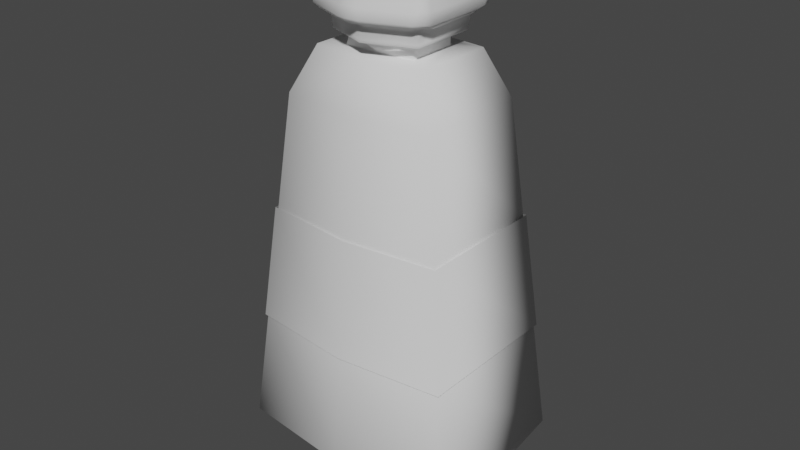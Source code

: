 # Source: PaintContainer.blend  (saved by Blender 3.6.11; exported with 4.5.12 LTS)
import bpy
from mathutils import Matrix  # noqa: F401  (used for matrix-valued properties, if any)

bpy.ops.wm.read_factory_settings(use_empty=True)
scene = bpy.context.scene
scene.name = 'Scene'

# ---- collections
col_collection = bpy.data.collections.new('Collection'); scene.collection.children.link(col_collection)

# ---- world
world_world = bpy.data.worlds.new('World'); scene.world = world_world
world_world.use_nodes = True; world_world.node_tree.nodes.clear()
_N = world_world.node_tree.nodes; _L = world_world.node_tree.links
n0 = _N.new('ShaderNodeOutputWorld'); n0.name = 'World Output'; n0.location = (300, 300)
n1 = _N.new('ShaderNodeBackground'); n1.name = 'Background'; n1.location = (10, 300)
n1.inputs[0].default_value = (0.05088, 0.05088, 0.05088, 1.0)
_L.new(n1.outputs[0], n0.inputs[0])
n0.is_active_output = True
world_world.color = (0.05088, 0.05088, 0.05088)
world_world.use_sun_shadow = False
world_world.sun_shadow_jitter_overblur = 0.0

# ---- meshes
me_cube_001 = bpy.data.meshes.new('Cube.001')
me_cube_001.from_pydata([(-1.0, -1.0, -1.0), (-0.6776, -0.6776, 1.0), (-1.0, 1.0, -1.0), (-0.6776, 0.6776, 1.0), (1.0, -1.0, -1.0), (0.6776, -0.6776, 1.0), (1.0, 1.0, -1.0), (0.6776, 0.6776, 1.0), (-0.2999, -0.3451, 1.263), (-0.2999, 0.3451, 1.263), (0.2999, -0.2999, 1.263), (0.2999, 0.2999, 1.263), (3.725e-09, 1.151, -1.0), (3.725e-09, 0.7797, 1.0), (3.725e-09, -1.151, -1.0), (3.725e-09, -0.7797, 1.0), (3.725e-09, 0.3451, 1.263), (3.725e-09, -0.3451, 1.263), (-1.0, -0.1534, -1.073), (-1.0, 0.1534, -1.073), (1.0, -0.1534, -1.073), (1.0, 0.1534, -1.073), (3.725e-09, 0.1766, -1.073), (3.725e-09, -0.1766, -1.073), (-0.8143, -0.03776, -1.364), (-0.8143, 0.03776, -1.364), (0.8143, -0.03776, -1.364), (0.8143, 0.03776, -1.364), (3.725e-09, 0.04345, -1.364), (3.725e-09, -0.04345, -1.364), (-0.4949, -0.4949, 1.263), (-0.4949, 0.4949, 1.263), (3.725e-09, 0.5696, 1.263), (0.4949, 0.4949, 1.263), (0.4949, -0.4949, 1.263), (3.725e-09, -0.5696, 1.263), (0.0, 0.4606, 1.33), (0.0, -0.4606, 1.33), (-0.2999, -0.2999, 1.33), (-0.2999, 0.2999, 1.33), (0.2999, 0.2999, 1.33), (0.2999, -0.2999, 1.33), (0.0, 0.6172, 1.349), (0.0, -0.6172, 1.349), (-0.4018, -0.4018, 1.349), (-0.4018, 0.4018, 1.349), (0.4018, 0.4018, 1.349), (0.4018, -0.4018, 1.349), (3.725e-09, -0.1651, -1.096), (0.984, -0.1435, -1.096), (3.725e-09, 0.1651, -1.096), (-0.984, 0.1435, -1.096), (0.984, 0.1435, -1.096), (-0.984, -0.1435, -1.096), (-0.2999, 0.3041, 1.315), (3.524e-10, 0.4497, 1.315), (0.2999, 0.2999, 1.315), (0.2999, -0.2999, 1.315), (-0.2999, -0.3041, 1.315), (3.524e-10, -0.4497, 1.315), (3.47e-09, 0.353, 1.274), (0.2999, -0.2999, 1.274), (3.47e-09, -0.353, 1.274), (-0.2999, 0.342, 1.274), (0.2999, 0.2999, 1.274), (-0.2999, -0.342, 1.274), (0.08668, 0.6689, 1.458), (0.0, 0.6172, 1.365), (-0.08668, 0.6689, 1.458), (0.03487, 0.6272, 1.428), (-1.985e-10, 0.6369, 1.439), (-0.03487, 0.6272, 1.428), (3.725e-09, 0.6689, 1.457), (-0.08668, -0.6689, 1.458), (0.0, -0.6172, 1.365), (0.08668, -0.6689, 1.458), (-0.03487, -0.6272, 1.428), (2.011e-09, -0.6369, 1.439), (0.03487, -0.6272, 1.428), (0.0, -0.6689, 1.457), (-0.4881, -0.3658, 1.46), (-0.4018, -0.4018, 1.365), (-0.3859, -0.5085, 1.458), (-0.4271, -0.3838, 1.429), (-0.4143, -0.4165, 1.44), (-0.3854, -0.4394, 1.428), (-0.4371, -0.4372, 1.457), (-0.3859, 0.5085, 1.458), (-0.4018, 0.4018, 1.365), (-0.4881, 0.3658, 1.46), (-0.3854, 0.4394, 1.428), (-0.4143, 0.4165, 1.44), (-0.4271, 0.3838, 1.429), (-0.4371, 0.4372, 1.457), (0.3859, 0.5085, 1.458), (0.4881, 0.3658, 1.46), (0.4018, 0.4018, 1.365), (0.4371, 0.4372, 1.457), (0.4143, 0.4165, 1.44), (0.4271, 0.3838, 1.429), (0.3854, 0.4394, 1.428), (0.4881, -0.3658, 1.46), (0.3859, -0.5085, 1.458), (0.4018, -0.4018, 1.365), (0.4371, -0.4372, 1.457), (0.4143, -0.4165, 1.44), (0.3854, -0.4394, 1.428), (0.4271, -0.3838, 1.429), (0.07881, 0.7891, 1.544), (0.08668, 0.7328, 1.462), (-0.08668, 0.7328, 1.462), (-0.07881, 0.7891, 1.544), (0.09518, 0.7841, 1.488), (-9.396e-09, 0.805, 1.489), (0.0, 0.7328, 1.46), (-0.09518, 0.7841, 1.488), (7.451e-09, 0.8019, 1.552), (-0.07881, -0.7891, 1.544), (-0.08668, -0.7328, 1.462), (0.08668, -0.7328, 1.462), (0.07881, -0.7891, 1.544), (-0.09518, -0.7841, 1.488), (5.992e-09, -0.805, 1.489), (0.0, -0.7328, 1.46), (0.09518, -0.7841, 1.488), (-3.725e-09, -0.8019, 1.552), (-0.5396, -0.4473, 1.548), (-0.4849, -0.3625, 1.46), (-0.4275, -0.5501, 1.462), (-0.464, -0.5826, 1.544), (-0.5367, -0.4049, 1.489), (-0.5142, -0.5164, 1.489), (-0.4563, -0.4563, 1.459), (-0.4582, -0.5895, 1.488), (-0.5147, -0.5224, 1.554), (-0.4275, 0.5501, 1.462), (-0.4849, 0.3625, 1.46), (-0.5396, 0.4473, 1.548), (-0.464, 0.5826, 1.544), (-0.4563, 0.4563, 1.459), (-0.5142, 0.5164, 1.489), (-0.5367, 0.4049, 1.489), (-0.5147, 0.5224, 1.554), (-0.4582, 0.5895, 1.488), (0.464, 0.5826, 1.544), (0.5396, 0.4473, 1.548), (0.4849, 0.3625, 1.46), (0.4275, 0.5501, 1.462), (0.5147, 0.5224, 1.554), (0.5142, 0.5164, 1.489), (0.5367, 0.4049, 1.489), (0.4563, 0.4563, 1.459), (0.4582, 0.5895, 1.488), (0.464, -0.5826, 1.544), (0.4275, -0.5501, 1.462), (0.4849, -0.3625, 1.46), (0.5396, -0.4473, 1.548), (0.4582, -0.5895, 1.488), (0.5142, -0.5164, 1.489), (0.4563, -0.4563, 1.459), (0.5367, -0.4049, 1.489), (0.5147, -0.5224, 1.554), (-0.08672, 0.4869, 1.876), (0.08672, 0.4869, 1.876), (0.07881, 0.6356, 1.8), (-0.07881, 0.6356, 1.8), (1.49e-08, 0.5061, 1.876), (-2.054e-10, 0.5895, 1.855), (0.08728, 0.5696, 1.854), (-7.451e-09, 0.6484, 1.808), (-0.08728, 0.5696, 1.854), (0.08672, -0.4869, 1.876), (-0.08672, -0.4869, 1.876), (-0.07881, -0.6356, 1.8), (0.07881, -0.6356, 1.8), (-3.725e-09, -0.5061, 1.876), (1.137e-09, -0.5895, 1.855), (-0.08728, -0.5696, 1.854), (7.451e-09, -0.6484, 1.808), (0.08728, -0.5696, 1.854), (-0.4429, -0.3506, 1.796), (-0.3641, -0.4826, 1.8), (-0.3246, -0.3594, 1.876), (-0.4164, -0.4241, 1.806), (-0.3912, -0.4041, 1.845), (-0.3488, -0.4294, 1.854), (-0.3951, -0.355, 1.853), (-0.4429, 0.3506, 1.796), (-0.3246, 0.3594, 1.876), (-0.3641, 0.4826, 1.8), (-0.3951, 0.355, 1.853), (-0.3912, 0.4041, 1.845), (-0.3488, 0.4294, 1.854), (-0.4164, 0.4241, 1.806), (0.3641, 0.4826, 1.8), (0.3246, 0.3594, 1.876), (0.4429, 0.3506, 1.796), (0.3488, 0.4294, 1.854), (0.3912, 0.4041, 1.845), (0.3951, 0.355, 1.853), (0.4164, 0.4241, 1.806), (0.3641, -0.4826, 1.8), (0.4429, -0.3506, 1.796), (0.3246, -0.3594, 1.876), (0.4164, -0.4241, 1.806), (0.3912, -0.4041, 1.845), (0.3951, -0.355, 1.853), (0.3488, -0.4294, 1.854), (-0.8925, -0.8925, -0.3333), (-0.785, -0.785, 0.3333), (-0.785, 0.785, 0.3333), (-0.8925, 0.8925, -0.3333), (0.785, 0.785, 0.3333), (0.8925, 0.8925, -0.3333), (0.785, -0.785, 0.3333), (0.8925, -0.8925, -0.3333), (3.725e-09, -0.9034, 0.3333), (3.725e-09, -1.027, -0.3333), (3.725e-09, 0.9034, 0.3333), (3.725e-09, 1.027, -0.3333)], [], [(209, 1, 3, 210), (218, 13, 7, 212), (212, 7, 5, 214), (216, 15, 1, 209), (0, 2, 19, 18), (3, 1, 30, 31), (57, 56, 40, 41), (15, 5, 34, 35), (13, 3, 31, 32), (5, 7, 33, 34), (7, 13, 32, 33), (1, 15, 35, 30), (55, 54, 39, 36), (14, 0, 18, 23), (214, 5, 15, 216), (210, 3, 13, 218), (51, 50, 28, 25), (49, 48, 29, 26), (12, 6, 21, 22), (6, 4, 20, 21), (4, 14, 23, 20), (2, 12, 22, 19), (28, 27, 26, 29), (25, 28, 29, 24), (50, 52, 27, 28), (52, 49, 26, 27), (53, 51, 25, 24), (48, 53, 24, 29), (8, 9, 31, 30), (16, 11, 33, 32), (11, 10, 34, 33), (17, 8, 30, 35), (9, 16, 32, 31), (10, 17, 35, 34), (41, 40, 46, 47), (36, 39, 45, 42), (54, 58, 38, 39), (59, 57, 41, 37), (58, 59, 37, 38), (56, 55, 36, 40), (75, 102, 154, 119), (89, 80, 127, 136), (39, 38, 44, 45), (37, 41, 47, 43), (38, 37, 43, 44), (40, 36, 42, 46), (144, 108, 164, 194), (42, 45, 88, 67), (68, 87, 135, 110), (82, 73, 118, 128), (101, 95, 146, 155), (47, 46, 96, 103), (120, 153, 201, 174), (137, 126, 180, 187), (45, 44, 81, 88), (43, 47, 103, 74), (44, 43, 74, 81), (46, 42, 67, 96), (162, 188, 182, 172), (111, 138, 189, 165), (129, 117, 173, 181), (195, 163, 171, 203), (156, 145, 196, 202), (23, 18, 53, 48), (18, 19, 51, 53), (21, 20, 49, 52), (22, 21, 52, 50), (20, 23, 48, 49), (19, 22, 50, 51), (64, 60, 55, 56), (65, 62, 59, 58), (62, 61, 57, 59), (63, 65, 58, 54), (60, 63, 54, 55), (61, 64, 56, 57), (10, 11, 64, 61), (16, 9, 63, 60), (9, 8, 65, 63), (17, 10, 61, 62), (8, 17, 62, 65), (11, 16, 60, 64), (66, 69, 70, 72), (67, 71, 70, 69), (68, 72, 70, 71), (73, 76, 77, 79), (74, 78, 77, 76), (75, 79, 77, 78), (80, 83, 84, 86), (81, 85, 84, 83), (82, 86, 84, 85), (87, 90, 91, 93), (88, 92, 91, 90), (89, 93, 91, 92), (94, 97, 98, 100), (95, 99, 98, 97), (96, 100, 98, 99), (101, 104, 105, 107), (102, 106, 105, 104), (103, 107, 105, 106), (108, 112, 113, 116), (109, 114, 113, 112), (110, 115, 113, 114), (111, 116, 113, 115), (117, 121, 122, 125), (118, 123, 122, 121), (119, 124, 122, 123), (120, 125, 122, 124), (126, 130, 131, 134), (127, 132, 131, 130), (128, 133, 131, 132), (129, 134, 131, 133), (135, 139, 140, 143), (136, 141, 140, 139), (137, 142, 140, 141), (138, 143, 140, 142), (144, 148, 149, 152), (145, 150, 149, 148), (146, 151, 149, 150), (147, 152, 149, 151), (153, 157, 158, 161), (154, 159, 158, 157), (155, 160, 158, 159), (156, 161, 158, 160), (162, 166, 167, 170), (163, 168, 167, 166), (164, 169, 167, 168), (165, 170, 167, 169), (171, 175, 176, 179), (172, 177, 176, 175), (173, 178, 176, 177), (174, 179, 176, 178), (180, 183, 184, 186), (181, 185, 184, 183), (182, 186, 184, 185), (187, 190, 191, 193), (188, 192, 191, 190), (189, 193, 191, 192), (194, 197, 198, 200), (195, 199, 198, 197), (196, 200, 198, 199), (201, 204, 205, 207), (202, 206, 205, 204), (203, 207, 205, 206), (89, 136, 139, 93), (93, 139, 135, 87), (80, 89, 92, 83), (83, 92, 88, 81), (66, 94, 100, 69), (69, 100, 96, 67), (95, 101, 107, 99), (99, 107, 103, 96), (73, 82, 85, 76), (76, 85, 81, 74), (87, 68, 71, 90), (90, 71, 67, 88), (102, 75, 78, 106), (106, 78, 74, 103), (156, 202, 204, 161), (161, 204, 201, 153), (126, 137, 141, 130), (130, 141, 136, 127), (108, 144, 152, 112), (112, 152, 147, 109), (145, 156, 160, 150), (150, 160, 155, 146), (117, 129, 133, 121), (121, 133, 128, 118), (138, 111, 115, 143), (143, 115, 110, 135), (153, 120, 124, 157), (157, 124, 119, 154), (109, 66, 72, 114), (114, 72, 68, 110), (94, 147, 151, 97), (97, 151, 146, 95), (154, 102, 104, 159), (159, 104, 101, 155), (82, 128, 132, 86), (86, 132, 127, 80), (118, 73, 79, 123), (123, 79, 75, 119), (162, 172, 175, 166), (166, 175, 171, 163), (182, 188, 190, 186), (186, 190, 187, 180), (163, 195, 197, 168), (168, 197, 194, 164), (195, 203, 206, 199), (199, 206, 202, 196), (172, 182, 185, 177), (177, 185, 181, 173), (188, 162, 170, 192), (192, 170, 165, 189), (203, 171, 179, 207), (207, 179, 174, 201), (173, 117, 125, 178), (178, 125, 120, 174), (180, 126, 134, 183), (183, 134, 129, 181), (111, 165, 169, 116), (116, 169, 164, 108), (196, 145, 148, 200), (200, 148, 144, 194), (137, 187, 193, 142), (142, 193, 189, 138), (94, 66, 109, 147), (2, 211, 219, 12), (211, 210, 218, 219), (4, 215, 217, 14), (215, 214, 216, 217), (14, 217, 208, 0), (217, 216, 209, 208), (6, 213, 215, 4), (213, 212, 214, 215), (12, 219, 213, 6), (219, 218, 212, 213), (0, 208, 211, 2), (208, 209, 210, 211)])
me_cube_001.polygons.foreach_set('use_smooth', [True] * 218)
_uv = me_cube_001.uv_layers.new(name='UVMap')
_uv.uv.foreach_set('vector', [0.5417, 0.0, 0.625, 0.0, 0.625, 0.25, 0.5417, 0.25, 0.5417, 0.375, 0.625, 0.375, 0.625, 0.5, 0.5417, 0.5, 0.5417, 0.5, 0.625, 0.5, 0.625, 0.75, 0.5417, 0.75, 0.5417, 0.875, 0.625, 0.875, 0.625, 1.0, 0.5417, 1.0, 0.375, 0.0, 0.375, 0.25, 0.375, 0.25, 0.375, 0.0, 0.625, 0.25, 0.625, 0.0, 0.625, 0.0, 0.625, 0.25, 0.6527, 0.7223, 0.6527, 0.5277, 0.6527, 0.5277, 0.6527, 0.7223, 0.625, 0.875, 0.625, 0.75, 0.625, 0.75, 0.625, 0.875, 0.625, 0.375, 0.625, 0.25, 0.625, 0.25, 0.625, 0.375, 0.625, 0.75, 0.625, 0.5, 0.625, 0.5, 0.625, 0.75, 0.625, 0.5, 0.625, 0.375, 0.625, 0.375, 0.625, 0.5, 0.625, 1.0, 0.625, 0.875, 0.625, 0.875, 0.625, 1.0, 0.75, 0.5277, 0.8473, 0.5277, 0.8473, 0.5277, 0.75, 0.5277, 0.375, 0.875, 0.375, 1.0, 0.375, 1.0, 0.375, 0.875, 0.5417, 0.75, 0.625, 0.75, 0.625, 0.875, 0.5417, 0.875, 0.5417, 0.25, 0.625, 0.25, 0.625, 0.375, 0.5417, 0.375, 0.375, 0.25, 0.375, 0.375, 0.375, 0.375, 0.375, 0.25, 0.375, 0.75, 0.375, 0.875, 0.375, 0.875, 0.375, 0.75, 0.375, 0.375, 0.375, 0.5, 0.375, 0.5, 0.375, 0.375, 0.375, 0.5, 0.375, 0.75, 0.375, 0.75, 0.375, 0.5, 0.375, 0.75, 0.375, 0.875, 0.375, 0.875, 0.375, 0.75, 0.375, 0.25, 0.375, 0.375, 0.375, 0.375, 0.375, 0.25, 0.25, 0.5, 0.375, 0.5, 0.375, 0.75, 0.25, 0.75, 0.125, 0.5, 0.25, 0.5, 0.25, 0.75, 0.125, 0.75, 0.375, 0.375, 0.375, 0.5, 0.375, 0.5, 0.375, 0.375, 0.375, 0.5, 0.375, 0.75, 0.375, 0.75, 0.375, 0.5, 0.375, 0.0, 0.375, 0.25, 0.375, 0.25, 0.375, 0.0, 0.375, 0.875, 0.375, 1.0, 0.375, 1.0, 0.375, 0.875, 0.8473, 0.7223, 0.8473, 0.5277, 0.875, 0.5, 0.875, 0.75, 0.75, 0.5277, 0.6527, 0.5277, 0.625, 0.5, 0.75, 0.5, 0.6527, 0.5277, 0.6527, 0.7223, 0.625, 0.75, 0.625, 0.5, 0.75, 0.7223, 0.8473, 0.7223, 0.875, 0.75, 0.75, 0.75, 0.8473, 0.5277, 0.75, 0.5277, 0.75, 0.5, 0.875, 0.5, 0.6527, 0.7223, 0.75, 0.7223, 0.75, 0.75, 0.625, 0.75, 0.6527, 0.7223, 0.6527, 0.5277, 0.6527, 0.5277, 0.6527, 0.7223, 0.75, 0.5277, 0.8473, 0.5277, 0.8473, 0.5277, 0.75, 0.5277, 0.8473, 0.5277, 0.8473, 0.7223, 0.8473, 0.7223, 0.8473, 0.5277, 0.75, 0.7223, 0.6527, 0.7223, 0.6527, 0.7223, 0.75, 0.7223, 0.8473, 0.7223, 0.75, 0.7223, 0.75, 0.7223, 0.8473, 0.7223, 0.6527, 0.5277, 0.75, 0.5277, 0.75, 0.5277, 0.6527, 0.5277, 0.7328, 0.7223, 0.669, 0.7223, 0.668, 0.7223, 0.7338, 0.7223, 0.8473, 0.5505, 0.8473, 0.6995, 0.8473, 0.6993, 0.8473, 0.5507, 0.8473, 0.5277, 0.8473, 0.7223, 0.8473, 0.7223, 0.8473, 0.5277, 0.75, 0.7223, 0.6527, 0.7223, 0.6527, 0.7223, 0.75, 0.7223, 0.8473, 0.7223, 0.75, 0.7223, 0.75, 0.7223, 0.8473, 0.7223, 0.6527, 0.5277, 0.75, 0.5277, 0.75, 0.5277, 0.6527, 0.5277, 0.6669, 0.5277, 0.7356, 0.5277, 0.7333, 0.5277, 0.6693, 0.5277, 0.75, 0.5277, 0.8473, 0.5277, 0.8473, 0.5277, 0.75, 0.5277, 0.7672, 0.5277, 0.831, 0.5277, 0.832, 0.5277, 0.7662, 0.5277, 0.831, 0.7223, 0.7672, 0.7223, 0.7662, 0.7223, 0.832, 0.7223, 0.6527, 0.6995, 0.6527, 0.5505, 0.6527, 0.5507, 0.6527, 0.6993, 0.6527, 0.7223, 0.6527, 0.5277, 0.6527, 0.5277, 0.6527, 0.7223, 0.7356, 0.7223, 0.6669, 0.7223, 0.6693, 0.7223, 0.7333, 0.7223, 0.8473, 0.5446, 0.8473, 0.7054, 0.8473, 0.7032, 0.8473, 0.5468, 0.8473, 0.5277, 0.8473, 0.7223, 0.8473, 0.7223, 0.8473, 0.5277, 0.75, 0.7223, 0.6527, 0.7223, 0.6527, 0.7223, 0.75, 0.7223, 0.8473, 0.7223, 0.75, 0.7223, 0.75, 0.7223, 0.8473, 0.7223, 0.6527, 0.5277, 0.75, 0.5277, 0.75, 0.5277, 0.6527, 0.5277, 0.7705, 0.5441, 0.8268, 0.5468, 0.8268, 0.7032, 0.7705, 0.7059, 0.7644, 0.5277, 0.8331, 0.5277, 0.8307, 0.5277, 0.7667, 0.5277, 0.8331, 0.7223, 0.7644, 0.7223, 0.7667, 0.7223, 0.8307, 0.7223, 0.6732, 0.5468, 0.7295, 0.5441, 0.7295, 0.7059, 0.6732, 0.7032, 0.6527, 0.7054, 0.6527, 0.5446, 0.6527, 0.5468, 0.6527, 0.7032, 0.375, 0.875, 0.375, 1.0, 0.375, 1.0, 0.375, 0.875, 0.375, 0.0, 0.375, 0.25, 0.375, 0.25, 0.375, 0.0, 0.375, 0.5, 0.375, 0.75, 0.375, 0.75, 0.375, 0.5, 0.375, 0.375, 0.375, 0.5, 0.375, 0.5, 0.375, 0.375, 0.375, 0.75, 0.375, 0.875, 0.375, 0.875, 0.375, 0.75, 0.375, 0.25, 0.375, 0.375, 0.375, 0.375, 0.375, 0.25, 0.6527, 0.5277, 0.75, 0.5277, 0.75, 0.5277, 0.6527, 0.5277, 0.8473, 0.7223, 0.75, 0.7223, 0.75, 0.7223, 0.8473, 0.7223, 0.75, 0.7223, 0.6527, 0.7223, 0.6527, 0.7223, 0.75, 0.7223, 0.8473, 0.5277, 0.8473, 0.7223, 0.8473, 0.7223, 0.8473, 0.5277, 0.75, 0.5277, 0.8473, 0.5277, 0.8473, 0.5277, 0.75, 0.5277, 0.6527, 0.7223, 0.6527, 0.5277, 0.6527, 0.5277, 0.6527, 0.7223, 0.6527, 0.7223, 0.6527, 0.5277, 0.6527, 0.5277, 0.6527, 0.7223, 0.75, 0.5277, 0.8473, 0.5277, 0.8473, 0.5277, 0.75, 0.5277, 0.8473, 0.5277, 0.8473, 0.7223, 0.8473, 0.7223, 0.8473, 0.5277, 0.75, 0.7223, 0.6527, 0.7223, 0.6527, 0.7223, 0.75, 0.7223, 0.8473, 0.7223, 0.75, 0.7223, 0.75, 0.7223, 0.8473, 0.7223, 0.6527, 0.5277, 0.75, 0.5277, 0.75, 0.5277, 0.6527, 0.5277, 0.7328, 0.5277, 0.7445, 0.5277, 0.75, 0.5277, 0.75, 0.5277, 0.75, 0.5277, 0.7555, 0.5277, 0.75, 0.5277, 0.7469, 0.5277, 0.7672, 0.5277, 0.75, 0.5277, 0.75, 0.5277, 0.7555, 0.5277, 0.7672, 0.7223, 0.7555, 0.7223, 0.75, 0.7223, 0.75, 0.7223, 0.75, 0.7223, 0.7445, 0.7223, 0.75, 0.7223, 0.7531, 0.7223, 0.7328, 0.7223, 0.75, 0.7223, 0.75, 0.7223, 0.7445, 0.7223, 0.8473, 0.6995, 0.8473, 0.7179, 0.8473, 0.7223, 0.8473, 0.7223, 0.8473, 0.7223, 0.8404, 0.7223, 0.8473, 0.7223, 0.8491, 0.7223, 0.831, 0.7223, 0.8473, 0.7223, 0.8473, 0.7223, 0.8404, 0.7223, 0.831, 0.5277, 0.8404, 0.5277, 0.8473, 0.5277, 0.8473, 0.5277, 0.8473, 0.5277, 0.8473, 0.5321, 0.8473, 0.5277, 0.8473, 0.524, 0.8473, 0.5505, 0.8473, 0.5277, 0.8473, 0.5277, 0.8473, 0.5321, 0.669, 0.5277, 0.6527, 0.5277, 0.6527, 0.5277, 0.6596, 0.5277, 0.6527, 0.5505, 0.6527, 0.5321, 0.6527, 0.5277, 0.6527, 0.5277, 0.6527, 0.5277, 0.6596, 0.5277, 0.6527, 0.5277, 0.6509, 0.5277, 0.6527, 0.6995, 0.6527, 0.7223, 0.6527, 0.7223, 0.6527, 0.7179, 0.669, 0.7223, 0.6596, 0.7223, 0.6527, 0.7223, 0.6527, 0.7223, 0.6527, 0.7223, 0.6527, 0.7179, 0.6527, 0.7223, 0.6527, 0.726, 0.7356, 0.5277, 0.7308, 0.5277, 0.75, 0.5277, 0.75, 0.5277, 0.7338, 0.5277, 0.75, 0.5277, 0.75, 0.5277, 0.7308, 0.5277, 0.7662, 0.5277, 0.7692, 0.5277, 0.75, 0.5277, 0.75, 0.5277, 0.7644, 0.5277, 0.75, 0.5277, 0.75, 0.5277, 0.7692, 0.5277, 0.7644, 0.7223, 0.7692, 0.7223, 0.75, 0.7223, 0.75, 0.7223, 0.7662, 0.7223, 0.75, 0.7223, 0.75, 0.7223, 0.7692, 0.7223, 0.7338, 0.7223, 0.7308, 0.7223, 0.75, 0.7223, 0.75, 0.7223, 0.7356, 0.7223, 0.75, 0.7223, 0.75, 0.7223, 0.7308, 0.7223, 0.8473, 0.7054, 0.8473, 0.6939, 0.8464, 0.7199, 0.8473, 0.7223, 0.8473, 0.6993, 0.8473, 0.7223, 0.8464, 0.7199, 0.8473, 0.6939, 0.832, 0.7223, 0.831, 0.7223, 0.8464, 0.7199, 0.8473, 0.7223, 0.8331, 0.7223, 0.8473, 0.7223, 0.8464, 0.7199, 0.831, 0.7223, 0.832, 0.5277, 0.8473, 0.5277, 0.8464, 0.5301, 0.831, 0.5277, 0.8473, 0.5507, 0.8473, 0.5561, 0.8464, 0.5301, 0.8473, 0.5277, 0.8473, 0.5446, 0.8473, 0.5277, 0.8464, 0.5301, 0.8473, 0.5561, 0.8331, 0.5277, 0.831, 0.5277, 0.8464, 0.5301, 0.8473, 0.5277, 0.6669, 0.5277, 0.6527, 0.5277, 0.6536, 0.5301, 0.669, 0.5277, 0.6527, 0.5446, 0.6527, 0.5561, 0.6536, 0.5301, 0.6527, 0.5277, 0.6527, 0.5507, 0.6527, 0.5277, 0.6536, 0.5301, 0.6527, 0.5561, 0.668, 0.5277, 0.669, 0.5277, 0.6536, 0.5301, 0.6527, 0.5277, 0.6669, 0.7223, 0.669, 0.7223, 0.6536, 0.7199, 0.6527, 0.7223, 0.668, 0.7223, 0.6527, 0.7223, 0.6536, 0.7199, 0.669, 0.7223, 0.6527, 0.6993, 0.6527, 0.6939, 0.6536, 0.7199, 0.6527, 0.7223, 0.6527, 0.7054, 0.6527, 0.7223, 0.6536, 0.7199, 0.6527, 0.6939, 0.7705, 0.5441, 0.75, 0.5471, 0.75, 0.5294, 0.7722, 0.5277, 0.7295, 0.5441, 0.7278, 0.5277, 0.75, 0.5294, 0.75, 0.5471, 0.7333, 0.5277, 0.75, 0.5277, 0.75, 0.5294, 0.7278, 0.5277, 0.7667, 0.5277, 0.7722, 0.5277, 0.75, 0.5294, 0.75, 0.5277, 0.7295, 0.7059, 0.75, 0.7029, 0.75, 0.7206, 0.7278, 0.7223, 0.7705, 0.7059, 0.7722, 0.7223, 0.75, 0.7206, 0.75, 0.7029, 0.7667, 0.7223, 0.75, 0.7223, 0.75, 0.7206, 0.7722, 0.7223, 0.7333, 0.7223, 0.7278, 0.7223, 0.75, 0.7206, 0.75, 0.7223, 0.8473, 0.7032, 0.8473, 0.7223, 0.8463, 0.7217, 0.8473, 0.709, 0.8307, 0.7223, 0.834, 0.7223, 0.8463, 0.7217, 0.8473, 0.7223, 0.8268, 0.7032, 0.8473, 0.709, 0.8463, 0.7217, 0.834, 0.7223, 0.8473, 0.5468, 0.8473, 0.541, 0.8463, 0.5283, 0.8473, 0.5277, 0.8268, 0.5468, 0.834, 0.5277, 0.8463, 0.5283, 0.8473, 0.541, 0.8307, 0.5277, 0.8473, 0.5277, 0.8463, 0.5283, 0.834, 0.5277, 0.6693, 0.5277, 0.666, 0.5277, 0.6537, 0.5283, 0.6527, 0.5277, 0.6732, 0.5468, 0.6527, 0.541, 0.6537, 0.5283, 0.666, 0.5277, 0.6527, 0.5468, 0.6527, 0.5277, 0.6537, 0.5283, 0.6527, 0.541, 0.6693, 0.7223, 0.6527, 0.7223, 0.6537, 0.7217, 0.666, 0.7223, 0.6527, 0.7032, 0.6527, 0.709, 0.6537, 0.7217, 0.6527, 0.7223, 0.6732, 0.7032, 0.666, 0.7223, 0.6537, 0.7217, 0.6527, 0.709, 0.8473, 0.5505, 0.8473, 0.5507, 0.8473, 0.5277, 0.8473, 0.5277, 0.8473, 0.5277, 0.8473, 0.5277, 0.832, 0.5277, 0.831, 0.5277, 0.8473, 0.6995, 0.8473, 0.5505, 0.8473, 0.5321, 0.8473, 0.7179, 0.8473, 0.7179, 0.8473, 0.5321, 0.8473, 0.5277, 0.8473, 0.7223, 0.7328, 0.5277, 0.669, 0.5277, 0.6596, 0.5277, 0.7445, 0.5277, 0.7445, 0.5277, 0.6596, 0.5277, 0.6527, 0.5277, 0.75, 0.5277, 0.6527, 0.5505, 0.6527, 0.6995, 0.6527, 0.7179, 0.6527, 0.5321, 0.6527, 0.5321, 0.6527, 0.7179, 0.6527, 0.7223, 0.6527, 0.5277, 0.7672, 0.7223, 0.831, 0.7223, 0.8404, 0.7223, 0.7555, 0.7223, 0.7555, 0.7223, 0.8404, 0.7223, 0.8473, 0.7223, 0.75, 0.7223, 0.831, 0.5277, 0.7672, 0.5277, 0.7555, 0.5277, 0.8404, 0.5277, 0.8404, 0.5277, 0.7555, 0.5277, 0.75, 0.5277, 0.8473, 0.5277, 0.669, 0.7223, 0.7328, 0.7223, 0.7445, 0.7223, 0.6596, 0.7223, 0.6596, 0.7223, 0.7445, 0.7223, 0.75, 0.7223, 0.6527, 0.7223, 0.6527, 0.7054, 0.6527, 0.7032, 0.6527, 0.7223, 0.6527, 0.7223, 0.6527, 0.7223, 0.6527, 0.7223, 0.6693, 0.7223, 0.6669, 0.7223, 0.8473, 0.7054, 0.8473, 0.5446, 0.8473, 0.5561, 0.8473, 0.6939, 0.8473, 0.6939, 0.8473, 0.5561, 0.8473, 0.5507, 0.8473, 0.6993, 0.7356, 0.5277, 0.6669, 0.5277, 0.669, 0.5277, 0.7308, 0.5277, 0.7308, 0.5277, 0.669, 0.5277, 0.668, 0.5277, 0.7338, 0.5277, 0.6527, 0.5446, 0.6527, 0.7054, 0.6527, 0.6939, 0.6527, 0.5561, 0.6527, 0.5561, 0.6527, 0.6939, 0.6527, 0.6993, 0.6527, 0.5507, 0.7644, 0.7223, 0.8331, 0.7223, 0.831, 0.7223, 0.7692, 0.7223, 0.7692, 0.7223, 0.831, 0.7223, 0.832, 0.7223, 0.7662, 0.7223, 0.8331, 0.5277, 0.7644, 0.5277, 0.7692, 0.5277, 0.831, 0.5277, 0.831, 0.5277, 0.7692, 0.5277, 0.7662, 0.5277, 0.832, 0.5277, 0.6669, 0.7223, 0.7356, 0.7223, 0.7308, 0.7223, 0.669, 0.7223, 0.669, 0.7223, 0.7308, 0.7223, 0.7338, 0.7223, 0.668, 0.7223, 0.7338, 0.5277, 0.7328, 0.5277, 0.75, 0.5277, 0.75, 0.5277, 0.75, 0.5277, 0.75, 0.5277, 0.7672, 0.5277, 0.7662, 0.5277, 0.669, 0.5277, 0.668, 0.5277, 0.6527, 0.5277, 0.6527, 0.5277, 0.6527, 0.5277, 0.6527, 0.5277, 0.6527, 0.5507, 0.6527, 0.5505, 0.668, 0.7223, 0.669, 0.7223, 0.6527, 0.7223, 0.6527, 0.7223, 0.6527, 0.7223, 0.6527, 0.7223, 0.6527, 0.6995, 0.6527, 0.6993, 0.831, 0.7223, 0.832, 0.7223, 0.8473, 0.7223, 0.8473, 0.7223, 0.8473, 0.7223, 0.8473, 0.7223, 0.8473, 0.6993, 0.8473, 0.6995, 0.7662, 0.7223, 0.7672, 0.7223, 0.75, 0.7223, 0.75, 0.7223, 0.75, 0.7223, 0.75, 0.7223, 0.7328, 0.7223, 0.7338, 0.7223, 0.7705, 0.5441, 0.7705, 0.7059, 0.75, 0.7029, 0.75, 0.5471, 0.75, 0.5471, 0.75, 0.7029, 0.7295, 0.7059, 0.7295, 0.5441, 0.8268, 0.7032, 0.8268, 0.5468, 0.8473, 0.541, 0.8473, 0.709, 0.8473, 0.709, 0.8473, 0.541, 0.8473, 0.5468, 0.8473, 0.7032, 0.7295, 0.5441, 0.6732, 0.5468, 0.666, 0.5277, 0.7278, 0.5277, 0.7278, 0.5277, 0.666, 0.5277, 0.6693, 0.5277, 0.7333, 0.5277, 0.6732, 0.5468, 0.6732, 0.7032, 0.6527, 0.709, 0.6527, 0.541, 0.6527, 0.541, 0.6527, 0.709, 0.6527, 0.7032, 0.6527, 0.5468, 0.7705, 0.7059, 0.8268, 0.7032, 0.834, 0.7223, 0.7722, 0.7223, 0.7722, 0.7223, 0.834, 0.7223, 0.8307, 0.7223, 0.7667, 0.7223, 0.8268, 0.5468, 0.7705, 0.5441, 0.7722, 0.5277, 0.834, 0.5277, 0.834, 0.5277, 0.7722, 0.5277, 0.7667, 0.5277, 0.8307, 0.5277, 0.6732, 0.7032, 0.7295, 0.7059, 0.7278, 0.7223, 0.666, 0.7223, 0.666, 0.7223, 0.7278, 0.7223, 0.7333, 0.7223, 0.6693, 0.7223, 0.7667, 0.7223, 0.7644, 0.7223, 0.75, 0.7223, 0.75, 0.7223, 0.75, 0.7223, 0.75, 0.7223, 0.7356, 0.7223, 0.7333, 0.7223, 0.8473, 0.7032, 0.8473, 0.7054, 0.8473, 0.7223, 0.8473, 0.7223, 0.8473, 0.7223, 0.8473, 0.7223, 0.8331, 0.7223, 0.8307, 0.7223, 0.7644, 0.5277, 0.7667, 0.5277, 0.75, 0.5277, 0.75, 0.5277, 0.75, 0.5277, 0.75, 0.5277, 0.7333, 0.5277, 0.7356, 0.5277, 0.6527, 0.5468, 0.6527, 0.5446, 0.6527, 0.5277, 0.6527, 0.5277, 0.6527, 0.5277, 0.6527, 0.5277, 0.6669, 0.5277, 0.6693, 0.5277, 0.8473, 0.5446, 0.8473, 0.5468, 0.8473, 0.5277, 0.8473, 0.5277, 0.8473, 0.5277, 0.8473, 0.5277, 0.8307, 0.5277, 0.8331, 0.5277, 0.669, 0.5277, 0.7328, 0.5277, 0.7338, 0.5277, 0.668, 0.5277, 0.375, 0.25, 0.4583, 0.25, 0.4583, 0.375, 0.375, 0.375, 0.4583, 0.25, 0.5417, 0.25, 0.5417, 0.375, 0.4583, 0.375, 0.375, 0.75, 0.4583, 0.75, 0.4583, 0.875, 0.375, 0.875, 0.4583, 0.75, 0.5417, 0.75, 0.5417, 0.875, 0.4583, 0.875, 0.375, 0.875, 0.4583, 0.875, 0.4583, 1.0, 0.375, 1.0, 0.4583, 0.875, 0.5417, 0.875, 0.5417, 1.0, 0.4583, 1.0, 0.375, 0.5, 0.4583, 0.5, 0.4583, 0.75, 0.375, 0.75, 0.4583, 0.5, 0.5417, 0.5, 0.5417, 0.75, 0.4583, 0.75, 0.375, 0.375, 0.4583, 0.375, 0.4583, 0.5, 0.375, 0.5, 0.4583, 0.375, 0.5417, 0.375, 0.5417, 0.5, 0.4583, 0.5, 0.375, 0.0, 0.4583, 0.0, 0.4583, 0.25, 0.375, 0.25, 0.4583, 0.0, 0.5417, 0.0, 0.5417, 0.25, 0.4583, 0.25])
me_cube_001.update()
me_cube_003 = bpy.data.meshes.new('Cube.003')
me_cube_003.from_pydata([(-0.8925, -0.8925, -0.3333), (-0.785, -0.785, 0.3333), (-0.785, 0.785, 0.3333), (-0.8925, 0.8925, -0.3333), (0.785, 0.785, 0.3333), (0.8925, 0.8925, -0.3333), (0.785, -0.785, 0.3333), (0.8925, -0.8925, -0.3333), (3.725e-09, -0.9034, 0.3333), (3.725e-09, -1.027, -0.3333), (3.725e-09, 0.9034, 0.3333), (3.725e-09, 1.027, -0.3333)], [], [(3, 2, 10, 11), (7, 6, 8, 9), (9, 8, 1, 0), (5, 4, 6, 7), (11, 10, 4, 5), (0, 1, 2, 3)])
me_cube_003.polygons.foreach_set('use_smooth', [True] * 6)
_uv = me_cube_003.uv_layers.new(name='UVMap')
_uv.uv.foreach_set('vector', [0.4583, 0.25, 0.5417, 0.25, 0.5417, 0.375, 0.4583, 0.375, 0.4583, 0.75, 0.5417, 0.75, 0.5417, 0.875, 0.4583, 0.875, 0.4583, 0.875, 0.5417, 0.875, 0.5417, 1.0, 0.4583, 1.0, 0.4583, 0.5, 0.5417, 0.5, 0.5417, 0.75, 0.4583, 0.75, 0.4583, 0.375, 0.5417, 0.375, 0.5417, 0.5, 0.4583, 0.5, 0.4583, 0.0, 0.5417, 0.0, 0.5417, 0.25, 0.4583, 0.25])
me_cube_003.update()

# ---- objects
ob_tube = bpy.data.objects.new('Tube', me_cube_001)
ob_color = bpy.data.objects.new('Color', me_cube_003)

# ---- transforms, parenting, visibility, modifiers, constraints
ob_tube.location = (0.0, 0.0, 1.46)
ob_tube.scale = (0.6809, 0.4891, 1.0)
ob_color.location = (0.0, 0.0, 1.46)
ob_color.scale = (0.6968, 0.5005, 1.023)

# ---- collection membership
col_collection.objects.link(ob_tube)
col_collection.objects.link(ob_color)

# ---- scene / render settings (as saved in the file)
scene.frame_start = 1; scene.frame_end = 250; scene.frame_set(1)
scene.render.engine = 'BLENDER_EEVEE_NEXT'
scene.cycles.sampling_pattern = 'TABULATED_SOBOL'
scene.view_settings.view_transform = 'Filmic'
bpy.context.view_layer.update()

# ---- added for rendering (the .blend has no active camera and no usable light): camera, sun
cam_auto = bpy.data.cameras.new('AutoCamera')
cam_auto.lens = 50.0
cam_auto.sensor_width = 36.0
cam_auto.clip_end = 1000.0
ob_auto_camera = bpy.data.objects.new('AutoCamera', cam_auto)
scene.collection.objects.link(ob_auto_camera)
ob_auto_camera.location = (3.41459, -4.0975, 4.44777)
ob_auto_camera.rotation_euler = (1.09748, -7.21219e-08, 0.694738)
scene.camera = ob_auto_camera
light_auto_sun = bpy.data.lights.new('AutoSun', 'SUN')
light_auto_sun.energy = 3.0
light_auto_sun.angle = 0.0523599
ob_auto_sun = bpy.data.objects.new('AutoSun', light_auto_sun)
scene.collection.objects.link(ob_auto_sun)
ob_auto_sun.rotation_euler = (0.872665, 0.174533, 0.523599)
bpy.context.view_layer.update()
